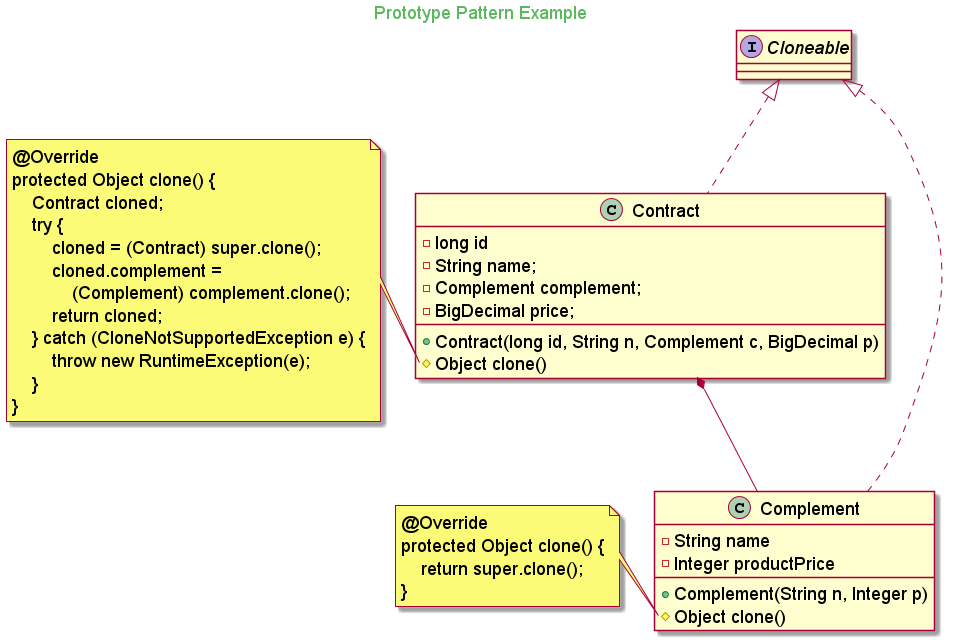

The diagram above was rendered by PlantUML. Its source (embedded in the PNG):
@startuml

skinparam backgroundcolor transparent
skinparam classFontSize 18
skinparam noteFontSize 18
skinparam arrowFontSize 18
skinparam classAttributeFontSize 18

skinparam titleFontColor #5cb85c

Title Prototype Pattern Example

interface Cloneable

class Complement implements Cloneable{
    - String name
    - Integer productPrice
    + Complement(String n, Integer p)
    # Object clone()
}

class Contract implements Cloneable{
    - long id
    - String name;
    - Complement complement;
    - BigDecimal price;
    + Contract(long id, String n, Complement c, BigDecimal p)
    # Object clone()
}

Contract *-- Complement

note left of Contract::clone
    @Override
    protected Object clone() {
        Contract cloned;
        try {
            cloned = (Contract) super.clone();
            cloned.complement =
                (Complement) complement.clone();
            return cloned;
        } catch (CloneNotSupportedException e) {
            throw new RuntimeException(e);
        }
    }
end note

note left of Complement::clone
    @Override
    protected Object clone() {
        return super.clone();
    }
end note

@enduml